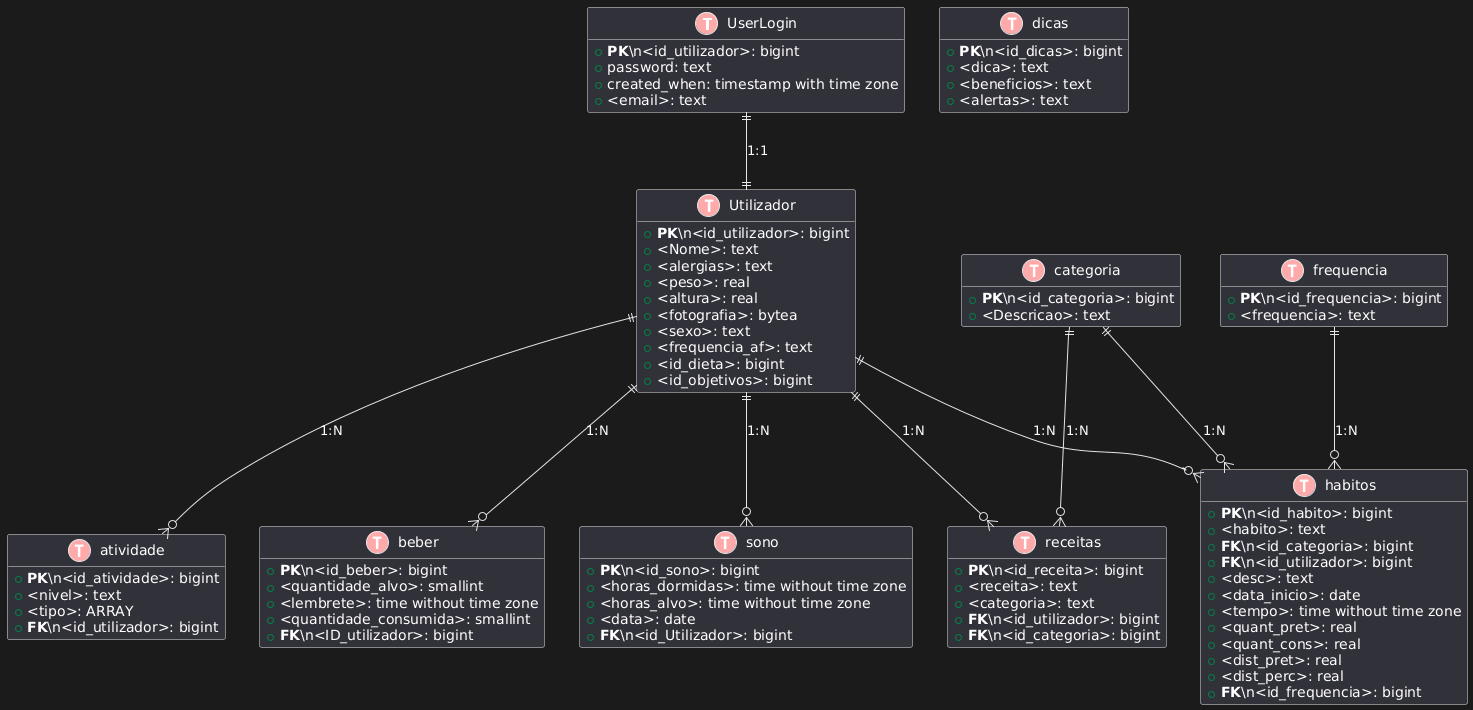

The diagram above was rendered by PlantUML. Its source (embedded in the PNG):
@startuml
!define TABLE(name,desc) class name as "desc" << (T,#FFAAAA) >>
!define PRIMARY_KEY(x) <b>PK</b>\\n<x>
!define FOREIGN_KEY(x) <b>FK</b>\\n<x>
!define COLUMN(x) <x>

hide methods
hide stereotypes

TABLE(UserLogin, "UserLogin") {
    + PRIMARY_KEY(id_utilizador): bigint
    + password: text
    + created_when: timestamp with time zone
    + COLUMN(email): text
}

TABLE(Utilizador, "Utilizador") {
    + PRIMARY_KEY(id_utilizador): bigint
    + COLUMN(Nome): text
    + COLUMN(alergias): text
    + COLUMN(peso): real
    + COLUMN(altura): real
    + COLUMN(fotografia): bytea
    + COLUMN(sexo): text
    + COLUMN(frequencia_af): text
    + COLUMN(id_dieta): bigint
    + COLUMN(id_objetivos): bigint
}

TABLE(atividade, "atividade") {
    + PRIMARY_KEY(id_atividade): bigint
    + COLUMN(nivel): text
    + COLUMN(tipo): ARRAY
    + FOREIGN_KEY(id_utilizador): bigint
}

TABLE(beber, "beber") {
    + PRIMARY_KEY(id_beber): bigint
    + COLUMN(quantidade_alvo): smallint
    + COLUMN(lembrete): time without time zone
    + COLUMN(quantidade_consumida): smallint
    + FOREIGN_KEY(ID_utilizador): bigint
}

TABLE(categoria, "categoria") {
    + PRIMARY_KEY(id_categoria): bigint
    + COLUMN(Descricao): text
}

TABLE(dicas, "dicas") {
    + PRIMARY_KEY(id_dicas): bigint
    + COLUMN(dica): text
    + COLUMN(beneficios): text
    + COLUMN(alertas): text
}

TABLE(frequencia, "frequencia") {
    + PRIMARY_KEY(id_frequencia): bigint
    + COLUMN(frequencia): text
}

TABLE(habitos, "habitos") {
    + PRIMARY_KEY(id_habito): bigint
    + COLUMN(habito): text
    + FOREIGN_KEY(id_categoria): bigint
    + FOREIGN_KEY(id_utilizador): bigint
    + COLUMN(desc): text
    + COLUMN(data_inicio): date
    + COLUMN(tempo): time without time zone
    + COLUMN(quant_pret): real
    + COLUMN(quant_cons): real
    + COLUMN(dist_pret): real
    + COLUMN(dist_perc): real
    + FOREIGN_KEY(id_frequencia): bigint
}

TABLE(receitas, "receitas") {
    + PRIMARY_KEY(id_receita): bigint
    + COLUMN(receita): text
    + COLUMN(categoria): text
    + FOREIGN_KEY(id_utilizador): bigint
    + FOREIGN_KEY(id_categoria): bigint
}

TABLE(sono, "sono") {
    + PRIMARY_KEY(id_sono): bigint
    + COLUMN(horas_dormidas): time without time zone
    + COLUMN(horas_alvo): time without time zone
    + COLUMN(data): date
    + FOREIGN_KEY(id_Utilizador): bigint
}

' Relacionamentos
UserLogin ||--|| Utilizador : "1:1"
Utilizador ||--o{ atividade : "1:N"
Utilizador ||--o{ beber : "1:N"
Utilizador ||--o{ habitos : "1:N"
Utilizador ||--o{ receitas : "1:N"
Utilizador ||--o{ sono : "1:N"
categoria ||--o{ habitos : "1:N"
categoria ||--o{ receitas : "1:N"
frequencia ||--o{ habitos : "1:N"
@enduml